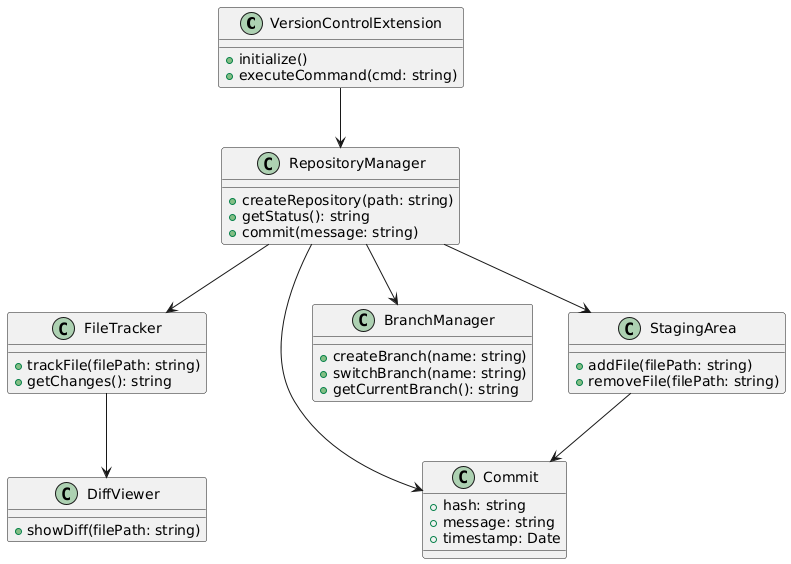

The diagram above was rendered by PlantUML. Its source (embedded in the PNG):
@startuml
class VersionControlExtension {
    +initialize()
    +executeCommand(cmd: string)
}

class RepositoryManager {
    +createRepository(path: string)
    +getStatus(): string
    +commit(message: string)
}

class FileTracker {
    +trackFile(filePath: string)
    +getChanges(): string
}

class Commit {
    +hash: string
    +message: string
    +timestamp: Date
}

class DiffViewer {
    +showDiff(filePath: string)
}

class BranchManager {
    +createBranch(name: string)
    +switchBranch(name: string)
    +getCurrentBranch(): string
}

class StagingArea {
    +addFile(filePath: string)
    +removeFile(filePath: string)
}

VersionControlExtension --> RepositoryManager
RepositoryManager --> FileTracker
RepositoryManager --> Commit
RepositoryManager --> BranchManager
RepositoryManager --> StagingArea
FileTracker --> DiffViewer
StagingArea --> Commit
@enduml